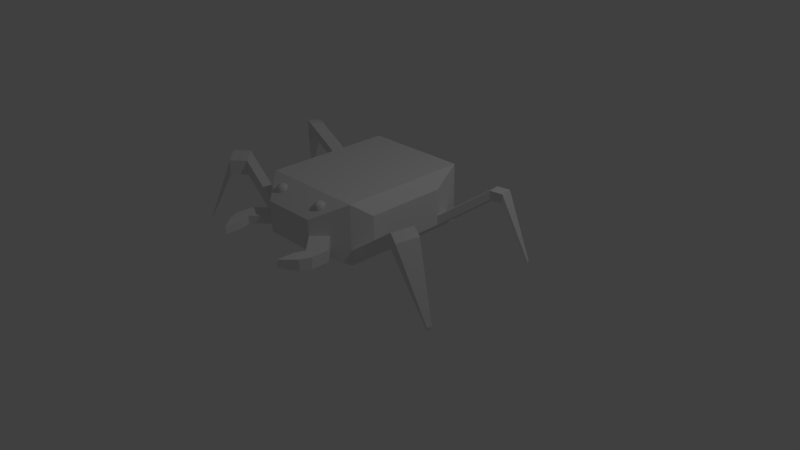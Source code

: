 # Source: sbire.blend  (saved by Blender 2.69.0; exported with 4.5.12 LTS)
import bpy
from mathutils import Matrix  # noqa: F401  (used for matrix-valued properties, if any)

bpy.ops.wm.read_factory_settings(use_empty=True)
scene = bpy.context.scene
scene.name = 'Scene'

# ---- collections
col_collection_1 = bpy.data.collections.new('Collection 1'); scene.collection.children.link(col_collection_1)

# ---- materials (node trees are filled in below, after node groups)
mat_material = bpy.data.materials.new('Material')
mat_material.alpha_threshold = 0.0
mat_material.use_transparent_shadow = False
mat_material.roughness = 0.5
mat_material.line_color = (0.0, 0.0, 0.0, 1.0)

# ---- material node trees

# ---- world
world_world = bpy.data.worlds.new('World'); scene.world = world_world
world_world.color = (0.05088, 0.05088, 0.05088)
world_world.use_sun_shadow = False
world_world.sun_shadow_jitter_overblur = 0.0
world_world.cycles.sampling_method = 'MANUAL'
world_world.cycles.sample_map_resolution = 256

# ---- cameras
cam_camera = bpy.data.cameras.new('Camera')
cam_camera.clip_end = 100.0
cam_camera.lens = 35.0
cam_camera.sensor_width = 32.0
cam_camera.sensor_height = 18.0
cam_camera.ortho_scale = 7.314
cam_camera.dof.focus_distance = 0.0
cam_camera.dof.aperture_fstop = 128.0

# ---- lights
light_lamp = bpy.data.lights.new('Lamp', 'POINT')
light_lamp.transmission_factor = 0.0
light_lamp.cutoff_distance = 30.0
light_lamp.energy = 100.0
light_lamp.shadow_buffer_clip_start = 1.001
light_lamp.shadow_soft_size = 0.1
light_lamp.shadow_maximum_resolution = 0.006
light_lamp.use_absolute_resolution = True
light_lamp.cycles.use_multiple_importance_sampling = False

# ---- meshes
me_icosphere_001 = bpy.data.meshes.new('Icosphere.001')
me_icosphere_001.from_pydata([(-9.753, 0.0, -1.0), (-9.029, -0.5257, -0.4472), (-10.03, -0.8506, -0.4472), (-10.65, 0.0, -0.4472), (-10.03, 0.8506, -0.4472), (-9.029, 0.5257, -0.4472), (-9.476, -0.8506, 0.4472), (-10.48, -0.5257, 0.4472), (-10.48, 0.5257, 0.4472), (-9.476, 0.8506, 0.4472), (-8.858, 0.0, 0.4472), (-9.753, 0.0, 1.0), (-9.915, -0.5, -0.8507), (-9.327, -0.309, -0.8507), (-9.49, -0.809, -0.5257), (-8.902, 0.0, -0.5257), (-9.327, 0.309, -0.8507), (-10.28, 0.0, -0.8507), (-10.44, -0.5, -0.5257), (-9.915, 0.5, -0.8507), (-10.44, 0.5, -0.5257), (-9.49, 0.809, -0.5257), (-8.802, -0.309, 9.537e-07), (-8.802, 0.309, 9.537e-07), (-9.753, -1.0, 9.537e-07), (-9.165, -0.809, 9.537e-07), (-10.7, -0.309, 9.537e-07), (-10.34, -0.809, 9.537e-07), (-10.34, 0.809, 9.537e-07), (-10.7, 0.309, 9.537e-07), (-9.165, 0.809, 9.537e-07), (-9.753, 1.0, 9.537e-07), (-9.064, -0.5, 0.5257), (-10.02, -0.809, 0.5257), (-10.6, 0.0, 0.5257), (-10.02, 0.809, 0.5257), (-9.064, 0.5, 0.5257), (-9.59, -0.5, 0.8507), (-9.227, 0.0, 0.8507), (-10.18, -0.309, 0.8507), (-10.18, 0.309, 0.8507), (-9.59, 0.5, 0.8507), (4.994, 25.65, -9.564), (4.994, 2.099, -9.564), (-14.4, 2.099, -9.564), (-14.4, 25.65, -9.564), (4.994, 25.65, 1.238), (4.994, 2.099, 1.238), (-14.4, 2.099, 1.238), (-14.4, 25.65, 1.238), (0.2955, -2.688, -6.946), (-9.7, -2.688, -6.946), (0.2955, -2.688, -1.379), (-9.7, -2.688, -1.379), (4.994, 2.099, -4.163), (0.2955, -2.688, -4.163), (2.645, -0.2942, -0.07063), (2.645, -0.2942, -8.255), (2.645, -0.2942, -4.163), (-14.4, 2.099, -4.163), (-9.7, -2.688, -4.163), (-12.05, -0.2942, -0.07063), (-12.05, -0.2942, -8.255), (-12.05, -0.2942, -4.163), (-14.4, 2.099, -6.863), (-9.7, -2.688, -5.555), (-12.05, -0.2942, -6.209), (4.994, 2.099, -6.863), (0.2955, -2.688, -5.555), (2.645, -0.2942, -6.209), (-9.7, -2.688, -4.163), (-12.05, -0.2942, -4.163), (-9.7, -2.688, -5.555), (-12.05, -0.2942, -6.209), (0.2955, -2.688, -4.163), (2.645, -0.2942, -4.163), (0.2955, -2.688, -5.555), (2.645, -0.2942, -6.209), (-9.7, -2.688, -4.163), (-12.05, -0.2942, -4.163), (-9.7, -2.688, -5.555), (-12.05, -0.2942, -6.209), (3.869, -6.044, -4.163), (6.218, -3.65, -4.163), (3.869, -6.044, -5.555), (6.218, -3.65, -6.209), (-12.53, -5.346, -4.163), (-14.88, -2.952, -4.163), (-12.53, -5.346, -5.555), (-14.88, -2.952, -6.209), (3.869, -9.157, -4.163), (6.218, -6.763, -4.163), (3.869, -9.157, -5.555), (6.218, -6.763, -6.209), (-12.53, -8.458, -4.163), (-14.88, -6.065, -4.163), (-12.53, -8.458, -5.555), (-14.88, -6.065, -6.209), (-12.53, -8.458, -4.163), (-14.88, -6.065, -4.163), (-12.53, -8.458, -5.555), (-14.88, -6.065, -6.209), (-11.79, -7.133, -4.163), (-11.79, -7.133, -5.555), (-11.79, -10.25, -4.163), (-11.79, -10.25, -5.555), (-11.79, -10.25, -4.163), (-14.14, -7.853, -4.163), (-11.79, -10.25, -5.555), (-14.14, -7.853, -6.209), (3.127, -7.847, -4.163), (3.127, -7.847, -5.555), (3.127, -10.96, -4.163), (5.477, -8.566, -4.163), (3.127, -10.96, -5.555), (5.477, -8.566, -6.209), (6.949, 19.55, -7.64), (6.949, 5.149, -7.64), (6.949, 19.55, -1.035), (6.949, 5.149, -1.035), (6.949, 5.149, -4.338), (6.949, 5.149, -5.989), (-16.67, 4.525, -8.034), (-16.67, 20.8, -8.034), (-16.67, 4.525, -0.5698), (-16.67, 20.8, -0.5698), (-16.67, 4.525, -4.302), (-16.67, 4.525, -6.168), (4.994, 25.65, -4.163), (6.949, 19.55, -4.338), (5.972, 22.6, 0.1014), (5.972, 22.6, -8.602), (5.972, 22.6, -4.25), (6.949, 19.55, -5.989), (6.461, 21.07, -8.121), (6.461, 21.07, -4.294), (5.972, 22.6, -6.426), (6.461, 21.07, -6.207), (-14.4, 25.65, -4.163), (-16.67, 20.8, -4.302), (-15.54, 23.22, 0.334), (-15.54, 23.22, -8.799), (-15.54, 23.22, -4.232), (-16.1, 22.01, -8.416), (-16.67, 20.8, -6.168), (-16.1, 22.01, -4.267), (-15.54, 23.22, -6.516), (-16.1, 22.01, -6.342), (-14.4, 2.099, -9.564), (-14.4, 2.099, -6.863), (-16.67, 4.525, -8.034), (-16.67, 4.525, -6.168), (-26.26, 4.139, -3.755), (-26.26, 4.139, -1.055), (-28.53, 6.564, -2.226), (-28.53, 6.564, -0.3598), (-28.62, 2.019, -3.755), (-28.62, 2.019, -1.055), (-30.9, 4.444, -2.226), (-30.9, 4.444, -0.3598), (-35.01, 0.9193, -14.28), (-35.01, 0.9193, -13.86), (-35.36, 1.294, -14.04), (-35.36, 1.294, -13.75), (13.99, 2.313, -3.129), (13.99, 2.313, -0.4282), (15.94, 5.363, -1.205), (15.94, 5.363, 0.446), (17.14, 0.3785, -3.129), (17.14, 0.3785, -0.4282), (19.1, 3.428, -1.205), (19.1, 3.428, 0.446), (23.5, 0.5741, -12.64), (23.5, 0.5741, -12.09), (23.9, 1.187, -12.25), (23.9, 1.187, -11.92), (-15.54, 23.22, -8.799), (-16.1, 22.01, -8.416), (-15.54, 23.22, -6.516), (-16.1, 22.01, -6.342), (14.78, 23.73, -1.729), (13.8, 26.78, -2.691), (14.78, 23.73, -0.07783), (14.29, 25.26, -2.21), (13.8, 26.78, -0.5149), (14.29, 25.26, -0.2964), (17.16, 24.08, -1.729), (16.18, 27.13, -2.691), (17.16, 24.08, -0.07783), (16.67, 25.6, -2.21), (16.18, 27.13, -0.5149), (16.67, 25.6, -0.2964), (21.54, 25.99, -11.89), (21.33, 26.63, -12.09), (21.54, 25.99, -11.54), (21.43, 26.31, -11.99), (21.33, 26.63, -11.63), (21.43, 26.31, -11.59), (-31.35, 22.66, -1.629), (-30.78, 23.87, -2.011), (-31.35, 22.66, 0.2374), (-30.78, 23.87, 0.06356), (-30.22, 25.09, -2.393), (-30.78, 23.87, -2.011), (-30.22, 25.09, -0.1103), (-30.78, 23.87, 0.06356), (-33.05, 23.42, -1.629), (-32.48, 24.64, -2.011), (-33.05, 23.42, 0.2374), (-32.48, 24.64, 0.06356), (-31.92, 25.85, -2.393), (-32.48, 24.64, -2.011), (-31.92, 25.85, -0.1103), (-32.48, 24.64, 0.06356), (-40.26, 29.01, -12.82), (-40.16, 29.22, -12.88), (-40.26, 29.01, -12.49), (-40.16, 29.22, -12.52), (-40.06, 29.42, -12.95), (-40.16, 29.22, -12.88), (-40.06, 29.42, -12.55), (-40.16, 29.22, -12.52), (0.0, 0.0, -1.0), (0.7236, -0.5257, -0.4472), (-0.2764, -0.8506, -0.4472), (-0.8944, 0.0, -0.4472), (-0.2764, 0.8506, -0.4472), (0.7236, 0.5257, -0.4472), (0.2764, -0.8506, 0.4472), (-0.7236, -0.5257, 0.4472), (-0.7236, 0.5257, 0.4472), (0.2764, 0.8506, 0.4472), (0.8944, 0.0, 0.4472), (0.0, 0.0, 1.0), (-0.1625, -0.5, -0.8507), (0.4253, -0.309, -0.8507), (0.2629, -0.809, -0.5257), (0.8506, 0.0, -0.5257), (0.4253, 0.309, -0.8507), (-0.5257, 0.0, -0.8507), (-0.6882, -0.5, -0.5257), (-0.1625, 0.5, -0.8507), (-0.6882, 0.5, -0.5257), (0.2629, 0.809, -0.5257), (0.9511, -0.309, 0.0), (0.9511, 0.309, 0.0), (0.0, -1.0, 0.0), (0.5878, -0.809, 0.0), (-0.9511, -0.309, 0.0), (-0.5878, -0.809, 0.0), (-0.5878, 0.809, 0.0), (-0.9511, 0.309, 0.0), (0.5878, 0.809, 0.0), (0.0, 1.0, 0.0), (0.6882, -0.5, 0.5257), (-0.2629, -0.809, 0.5257), (-0.8506, 0.0, 0.5257), (-0.2629, 0.809, 0.5257), (0.6882, 0.5, 0.5257), (0.1625, -0.5, 0.8507), (0.5257, 0.0, 0.8507), (-0.4253, -0.309, 0.8507), (-0.4253, 0.309, 0.8507), (0.1625, 0.5, 0.8507)], [], [(0, 13, 12), (1, 13, 15), (0, 12, 17), (0, 17, 19), (0, 19, 16), (1, 15, 22), (2, 14, 24), (3, 18, 26), (4, 20, 28), (5, 21, 30), (1, 22, 25), (2, 24, 27), (3, 26, 29), (4, 28, 31), (5, 30, 23), (6, 32, 37), (7, 33, 39), (8, 34, 40), (9, 35, 41), (10, 36, 38), (12, 14, 2), (12, 13, 14), (13, 1, 14), (15, 16, 5), (15, 13, 16), (13, 0, 16), (17, 18, 3), (17, 12, 18), (12, 2, 18), (19, 20, 4), (19, 17, 20), (17, 3, 20), (16, 21, 5), (16, 19, 21), (19, 4, 21), (22, 23, 10), (22, 15, 23), (15, 5, 23), (24, 25, 6), (24, 14, 25), (14, 1, 25), (26, 27, 7), (26, 18, 27), (18, 2, 27), (28, 29, 8), (28, 20, 29), (20, 3, 29), (30, 31, 9), (30, 21, 31), (21, 4, 31), (25, 32, 6), (25, 22, 32), (22, 10, 32), (27, 33, 7), (27, 24, 33), (24, 6, 33), (29, 34, 8), (29, 26, 34), (26, 7, 34), (31, 35, 9), (31, 28, 35), (28, 8, 35), (23, 36, 10), (23, 30, 36), (30, 9, 36), (37, 38, 11), (37, 32, 38), (32, 10, 38), (39, 37, 11), (39, 33, 37), (33, 6, 37), (40, 39, 11), (40, 34, 39), (34, 7, 39), (41, 40, 11), (41, 35, 40), (35, 8, 40), (38, 41, 11), (38, 36, 41), (36, 9, 41), (42, 43, 44, 45), (46, 49, 48, 47), (54, 67, 121, 120), (47, 48, 61, 53, 52, 56), (64, 59, 126, 127), (46, 128, 42, 45, 138, 49), (50, 68, 55, 52, 53, 60, 65, 51), (66, 62, 51, 65), (58, 56, 52, 55), (44, 43, 57, 50, 51, 62), (72, 70, 78, 80), (67, 54, 58, 69), (54, 47, 56, 58), (61, 63, 60, 53), (48, 59, 63, 61), (64, 44, 62, 66), (66, 65, 72, 73), (59, 64, 66, 63), (57, 69, 68, 50), (43, 67, 69, 57), (73, 72, 80, 81), (65, 60, 70, 72), (63, 66, 73, 71), (60, 63, 71, 70), (76, 77, 85, 84), (81, 80, 88, 89), (71, 73, 81, 79), (70, 71, 79, 78), (68, 69, 77, 76), (69, 58, 75, 77), (55, 68, 76, 74), (58, 55, 74, 75), (100, 98, 106, 108), (77, 75, 83, 85), (74, 76, 84, 82), (75, 74, 82, 83), (89, 88, 96, 97), (80, 78, 86, 88), (79, 81, 89, 87), (78, 79, 87, 86), (84, 92, 114, 111), (97, 96, 100, 101), (87, 89, 97, 95), (86, 87, 95, 94), (84, 85, 93, 92), (85, 83, 91, 93), (90, 82, 110, 112), (83, 82, 90, 91), (101, 100, 108, 109), (96, 94, 98, 100), (95, 97, 101, 99), (94, 95, 99, 98), (103, 102, 104, 105), (107, 109, 108, 106), (99, 101, 109, 107), (98, 99, 107, 106), (86, 94, 104, 102), (96, 88, 103, 105), (94, 96, 105, 104), (88, 86, 102, 103), (115, 113, 112, 114), (110, 111, 114, 112), (92, 93, 115, 114), (93, 91, 113, 115), (91, 90, 112, 113), (82, 84, 111, 110), (116, 133, 129, 118, 119, 120, 121, 117), (43, 117, 166, 164), (46, 47, 119, 118, 130), (47, 54, 120, 119), (132, 130, 118, 129, 135), (43, 42, 131, 134, 116, 117), (122, 127, 126, 124, 125, 139, 144, 123), (122, 44, 148, 150), (48, 49, 140, 125, 124), (179, 178, 204, 205), (59, 48, 124, 126), (45, 44, 122, 123, 143, 141), (137, 135, 129, 133), (42, 128, 132, 136, 131), (128, 46, 130, 132), (137, 133, 182, 185), (136, 137, 185, 184), (136, 132, 135, 137), (140, 142, 145, 139, 125), (49, 138, 142, 140), (138, 45, 141, 146, 142), (145, 147, 144, 139), (142, 146, 147, 145), (143, 147, 179, 177), (150, 148, 152, 154), (64, 127, 151, 149), (127, 122, 150, 151), (44, 64, 149, 148), (154, 152, 156, 158), (149, 151, 155, 153), (151, 150, 154, 155), (148, 149, 153, 152), (158, 156, 160, 162), (153, 155, 159, 157), (155, 154, 158, 159), (152, 153, 157, 156), (160, 161, 163, 162), (157, 159, 163, 161), (159, 158, 162, 163), (156, 157, 161, 160), (164, 166, 170, 168), (121, 67, 165, 167), (117, 121, 167, 166), (67, 43, 164, 165), (168, 170, 174, 172), (167, 165, 169, 171), (166, 167, 171, 170), (165, 164, 168, 169), (173, 172, 174, 175), (171, 169, 173, 175), (170, 171, 175, 174), (169, 168, 172, 173), (177, 179, 205, 203), (147, 146, 178, 179), (146, 141, 176, 178), (141, 143, 177, 176), (185, 182, 188, 191), (184, 185, 191, 190), (134, 131, 181, 183), (131, 136, 184, 181), (116, 134, 183, 180), (133, 116, 180, 182), (191, 188, 194, 197), (190, 191, 197, 196), (183, 181, 187, 189), (181, 184, 190, 187), (180, 183, 189, 186), (182, 180, 186, 188), (195, 197, 194, 192), (193, 196, 197, 195), (189, 187, 193, 195), (187, 190, 196, 193), (186, 189, 195, 192), (188, 186, 192, 194), (205, 204, 212, 213), (203, 205, 213, 211), (178, 176, 202, 204), (176, 177, 203, 202), (147, 143, 199, 201), (144, 147, 201, 200), (123, 144, 200, 198), (143, 123, 198, 199), (213, 212, 220, 221), (211, 213, 221, 219), (204, 202, 210, 212), (202, 203, 211, 210), (201, 199, 207, 209), (200, 201, 209, 208), (198, 200, 208, 206), (199, 198, 206, 207), (217, 215, 214, 216), (220, 218, 219, 221), (212, 210, 218, 220), (210, 211, 219, 218), (209, 207, 215, 217), (208, 209, 217, 216), (206, 208, 216, 214), (207, 206, 214, 215), (222, 235, 234), (223, 235, 237), (222, 234, 239), (222, 239, 241), (222, 241, 238), (223, 237, 244), (224, 236, 246), (225, 240, 248), (226, 242, 250), (227, 243, 252), (223, 244, 247), (224, 246, 249), (225, 248, 251), (226, 250, 253), (227, 252, 245), (228, 254, 259), (229, 255, 261), (230, 256, 262), (231, 257, 263), (232, 258, 260), (234, 236, 224), (234, 235, 236), (235, 223, 236), (237, 238, 227), (237, 235, 238), (235, 222, 238), (239, 240, 225), (239, 234, 240), (234, 224, 240), (241, 242, 226), (241, 239, 242), (239, 225, 242), (238, 243, 227), (238, 241, 243), (241, 226, 243), (244, 245, 232), (244, 237, 245), (237, 227, 245), (246, 247, 228), (246, 236, 247), (236, 223, 247), (248, 249, 229), (248, 240, 249), (240, 224, 249), (250, 251, 230), (250, 242, 251), (242, 225, 251), (252, 253, 231), (252, 243, 253), (243, 226, 253), (247, 254, 228), (247, 244, 254), (244, 232, 254), (249, 255, 229), (249, 246, 255), (246, 228, 255), (251, 256, 230), (251, 248, 256), (248, 229, 256), (253, 257, 231), (253, 250, 257), (250, 230, 257), (245, 258, 232), (245, 252, 258), (252, 231, 258), (259, 260, 233), (259, 254, 260), (254, 232, 260), (261, 259, 233), (261, 255, 259), (255, 228, 259), (262, 261, 233), (262, 256, 261), (256, 229, 261), (263, 262, 233), (263, 257, 262), (257, 230, 262), (260, 263, 233), (260, 258, 263), (258, 231, 263)])
_uv = me_icosphere_001.uv_layers.new(name='UVMap')
_uv.uv.foreach_set('vector', [0.5554, 0.6342, 0.5651, 0.5049, 0.6675, 0.5895, 0.5554, 0.3862, 0.5651, 0.5049, 0.4379, 0.4338, 0.5554, 0.6342, 0.6675, 0.5895, 0.6036, 0.7164, 0.5554, 0.6342, 0.6036, 0.7164, 0.4617, 0.7102, 0.5554, 0.6342, 0.4617, 0.7102, 0.4379, 0.5796, 0.1079, 0.06761, 0.2067, 0.0, 0.223, 0.1193, 0.7793, 0.1383, 0.7282, 0.05791, 0.8703, 0.05897, 0.7882, 0.3862, 0.7743, 0.2678, 0.904, 0.3344, 0.4424, 0.06761, 0.5574, 0.1193, 0.4297, 0.1931, 0.9987, 0.5208, 0.9987, 0.6468, 0.8974, 0.5836, 0.1079, 0.06761, 0.223, 0.1193, 0.09522, 0.1931, 0.7793, 0.1383, 0.8703, 0.05897, 0.8988, 0.1887, 0.6597, 0.1931, 0.6689, 0.3124, 0.5574, 0.2668, 0.4424, 0.06761, 0.4297, 0.1931, 0.3344, 0.1193, 0.9987, 0.5208, 0.8974, 0.5836, 0.9026, 0.438, 0.1079, 0.3186, 0.223, 0.2668, 0.2067, 0.3862, 0.004502, 0.5894, 6.402e-07, 0.4635, 0.1034, 0.523, 0.221, 0.7164, 0.1034, 0.6688, 0.2307, 0.5976, 0.778, 0.634, 0.7269, 0.7145, 0.6675, 0.5854, 0.7869, 0.3862, 0.7729, 0.5045, 0.6727, 0.4397, 0.6689, 0.187, 0.7282, 0.05791, 0.7793, 0.1383, 0.6675, 0.5895, 0.5651, 0.5049, 0.6675, 0.4437, 0.5651, 0.5049, 0.5554, 0.3862, 0.6675, 0.4437, 0.4379, 0.4338, 0.4379, 0.5796, 0.3389, 0.5132, 0.4379, 0.4338, 0.5651, 0.5049, 0.4379, 0.5796, 0.5651, 0.5049, 0.5554, 0.6342, 0.4379, 0.5796, 0.6741, 0.3327, 0.7743, 0.2678, 0.7882, 0.3862, 0.6741, 0.3327, 0.6689, 0.187, 0.7743, 0.2678, 0.6689, 0.187, 0.7793, 0.1383, 0.7743, 0.2678, 0.5411, 7.113e-08, 0.5574, 0.1193, 0.4424, 0.06761, 0.5411, 7.113e-08, 0.6689, 0.07375, 0.5574, 0.1193, 0.6689, 0.07375, 0.6597, 0.1931, 0.5574, 0.1193, 0.4379, 0.5796, 0.3344, 0.6391, 0.3389, 0.5132, 0.4379, 0.5796, 0.4617, 0.7102, 0.3344, 0.6391, 0.5411, 7.113e-08, 0.4424, 0.06761, 0.4033, 0.0, 0.223, 0.1193, 0.3344, 0.07375, 0.3253, 0.1931, 0.223, 0.1193, 0.2067, 0.0, 0.3344, 0.07375, 0.4379, 0.4338, 0.3389, 0.5132, 0.3344, 0.4032, 0.0, 0.2668, 0.09522, 0.1931, 0.1079, 0.3186, 0.0, 0.2668, 9.389e-07, 0.1193, 0.09522, 0.1931, 9.389e-07, 0.1193, 0.1079, 0.06761, 0.09522, 0.1931, 0.904, 0.3344, 0.8988, 0.1887, 1.0, 0.2516, 0.904, 0.3344, 0.7743, 0.2678, 0.8988, 0.1887, 0.7743, 0.2678, 0.7793, 0.1383, 0.8988, 0.1887, 0.4297, 0.1931, 0.5574, 0.2668, 0.4424, 0.3186, 0.4297, 0.1931, 0.5574, 0.1193, 0.5574, 0.2668, 0.5574, 0.1193, 0.6597, 0.1931, 0.5574, 0.2668, 0.8974, 0.5836, 0.869, 0.7134, 0.778, 0.634, 0.8974, 0.5836, 0.9987, 0.6468, 0.869, 0.7134, 0.4033, 0.0, 0.4424, 0.06761, 0.3344, 0.1193, 0.09522, 0.1931, 0.223, 0.2668, 0.1079, 0.3186, 0.09522, 0.1931, 0.223, 0.1193, 0.223, 0.2668, 0.223, 0.1193, 0.3253, 0.1931, 0.223, 0.2668, 0.8988, 0.1887, 1.0, 0.1255, 1.0, 0.2516, 0.8988, 0.1887, 0.8703, 0.05897, 1.0, 0.1255, 0.0, 0.2668, 0.1079, 0.3186, 0.0689, 0.3862, 0.5574, 0.2668, 0.5411, 0.3862, 0.4424, 0.3186, 0.5574, 0.2668, 0.6689, 0.3124, 0.5411, 0.3862, 0.0, 0.6993, 0.004502, 0.5894, 0.1034, 0.6688, 0.869, 0.7134, 0.7269, 0.7145, 0.778, 0.634, 0.3344, 0.1193, 0.4297, 0.1931, 0.3344, 0.2668, 0.4297, 0.1931, 0.4424, 0.3186, 0.3344, 0.2668, 0.9026, 0.438, 0.7729, 0.5045, 0.7869, 0.3862, 0.9026, 0.438, 0.8974, 0.5836, 0.7729, 0.5045, 0.8974, 0.5836, 0.778, 0.634, 0.7729, 0.5045, 0.1272, 0.3923, 0.2692, 0.3862, 0.221, 0.4684, 0.2067, 0.3862, 0.223, 0.2668, 0.3344, 0.3124, 0.223, 0.2668, 0.3253, 0.1931, 0.3344, 0.3124, 0.1034, 0.523, 0.1272, 0.3923, 0.221, 0.4684, 0.1034, 0.523, 6.402e-07, 0.4635, 0.1272, 0.3923, 0.0689, 0.3862, 0.1079, 0.3186, 0.2067, 0.3862, 0.2307, 0.5976, 0.1034, 0.523, 0.221, 0.4684, 0.2307, 0.5976, 0.1034, 0.6688, 0.1034, 0.523, 0.1034, 0.6688, 0.004502, 0.5894, 0.1034, 0.523, 0.3331, 0.5131, 0.2307, 0.5976, 0.221, 0.4684, 0.3331, 0.5131, 0.3331, 0.6588, 0.2307, 0.5976, 0.3331, 0.6588, 0.221, 0.7164, 0.2307, 0.5976, 0.2692, 0.3862, 0.3331, 0.5131, 0.221, 0.4684, 0.6727, 0.4397, 0.7729, 0.5045, 0.6675, 0.5854, 0.7729, 0.5045, 0.778, 0.634, 0.6675, 0.5854, 0.3528, 0.526, 0.07284, 0.5506, 0.0538, 0.3255, 0.3338, 0.3009, 0.3528, 0.0, 0.5789, 0.0002178, 0.5789, 0.2815, 0.3528, 0.2813, 0.8111, 0.2804, 0.7796, 0.2803, 0.7887, 0.2461, 0.808, 0.2462, 0.3528, 0.2813, 0.5789, 0.2815, 0.5504, 0.3103, 0.5219, 0.339, 0.4054, 0.3389, 0.3791, 0.3101, 0.8792, 0.7664, 0.8792, 0.798, 0.8563, 0.7963, 0.8563, 0.7745, 0.3605, 0.6313, 0.4237, 0.6313, 0.4868, 0.6313, 0.4868, 0.8578, 0.4237, 0.8578, 0.3605, 0.8578, 0.7043, 0.1691, 0.6881, 0.1678, 0.6719, 0.1664, 0.6394, 0.1638, 0.6489, 0.04854, 0.6814, 0.05121, 0.6976, 0.05255, 0.7138, 0.05389, 0.7071, 0.03016, 0.7309, 0.03213, 0.7138, 0.05389, 0.6976, 0.05255, 0.6693, 0.1976, 0.6216, 0.1937, 0.6394, 0.1638, 0.6719, 0.1664, 0.0538, 0.3255, 0.07284, 0.5506, 0.04133, 0.5247, 0.009811, 0.4988, 0.0, 0.3828, 0.0269, 0.3541, 0.0, 0.0, 0.0, 0.0, 0.0, 0.0, 0.0, 0.0, 0.6982, 0.2313, 0.6667, 0.2287, 0.6693, 0.1976, 0.6931, 0.1995, 0.6667, 0.2287, 0.6038, 0.2235, 0.6216, 0.1937, 0.6693, 0.1976, 0.6356, 0.02427, 0.6833, 0.0282, 0.6814, 0.05121, 0.6489, 0.04854, 0.6223, 0.0, 0.6852, 0.005183, 0.6833, 0.0282, 0.6356, 0.02427, 0.7166, 0.007775, 0.7481, 0.01037, 0.7309, 0.03213, 0.7071, 0.03016, 0.0, 0.0, 0.0, 0.0, 0.0, 0.0, 0.0, 0.0, 0.6852, 0.005183, 0.7166, 0.007775, 0.7071, 0.03016, 0.6833, 0.0282, 0.717, 0.2015, 0.6931, 0.1995, 0.6881, 0.1678, 0.7043, 0.1691, 0.7296, 0.2339, 0.6982, 0.2313, 0.6931, 0.1995, 0.717, 0.2015, 0.0, 0.0, 0.0, 0.0, 0.0, 0.0, 0.0, 0.0, 0.0, 0.0, 0.0, 0.0, 0.0, 0.0, 0.0, 0.0, 0.0, 0.0, 0.0, 0.0, 0.0, 0.0, 0.0, 0.0, 0.0, 0.0, 0.0, 0.0, 0.0, 0.0, 0.0, 0.0, 0.209, 0.8091, 0.1733, 0.8275, 0.1466, 0.7762, 0.1822, 0.7578, 0.1131, 0.8062, 0.1466, 0.8272, 0.123, 0.8663, 0.08959, 0.8453, 0.0, 0.0, 0.0, 0.0, 0.0, 0.0, 0.0, 0.0, 0.0, 0.0, 0.0, 0.0, 0.0, 0.0, 0.0, 0.0, 0.0, 0.0, 0.0, 0.0, 0.0, 0.0, 0.0, 0.0, 0.0, 0.0, 0.0, 0.0, 0.0, 0.0, 0.0, 0.0, 0.0, 0.0, 0.0, 0.0, 0.0, 0.0, 0.0, 0.0, 0.0, 0.0, 0.0, 0.0, 0.0, 0.0, 0.0, 0.0, 0.5841, 0.8206, 0.6003, 0.8204, 0.6003, 0.8425, 0.5841, 0.8427, 0.3289, 0.8265, 0.3528, 0.8263, 0.3516, 0.87, 0.3277, 0.8703, 0.2037, 0.6471, 0.2199, 0.6471, 0.2199, 0.6827, 0.2037, 0.6827, 0.5482, 0.7391, 0.5832, 0.7576, 0.5564, 0.8088, 0.5214, 0.7903, 0.08959, 0.8453, 0.123, 0.8663, 0.1327, 0.9022, 0.0993, 0.8812, 0.2037, 0.6099, 0.2199, 0.6099, 0.2199, 0.6471, 0.2037, 0.6471, 0.4125, 0.8817, 0.4125, 0.8578, 0.4504, 0.8578, 0.4504, 0.8817, 0.8604, 0.4272, 0.8265, 0.4476, 0.803, 0.4083, 0.8369, 0.3879, 0.1822, 0.7578, 0.194, 0.7225, 0.209, 0.7049, 0.1972, 0.7401, 0.0, 0.0, 0.0, 0.0, 0.0, 0.0, 0.0, 0.0, 0.4504, 0.8817, 0.4504, 0.8578, 0.4868, 0.8578, 0.4868, 0.8817, 0.8369, 0.3879, 0.803, 0.4083, 0.8127, 0.3725, 0.8466, 0.352, 0.1822, 0.7578, 0.1466, 0.7762, 0.1583, 0.741, 0.194, 0.7225, 0.3277, 0.8703, 0.3516, 0.87, 0.3521, 0.907, 0.3282, 0.9073, 0.5682, 0.844, 0.5564, 0.8088, 0.5715, 0.8265, 0.5832, 0.8617, 0.5214, 0.7903, 0.5564, 0.8088, 0.5682, 0.844, 0.5332, 0.8256, 0.2117, 0.7437, 0.2117, 0.7042, 0.2199, 0.6827, 0.2199, 0.7222, 0.0, 0.0, 0.0, 0.0, 0.0, 0.0, 0.0, 0.0, 0.0, 0.0, 0.0, 0.0, 0.0, 0.0, 0.0, 0.0, 0.0, 0.0, 0.0, 0.0, 0.0, 0.0, 0.0, 0.0, 0.8604, 0.4106, 0.8767, 0.4106, 0.8769, 0.4476, 0.8606, 0.4476, 0.85, 0.3024, 0.85, 0.3263, 0.8269, 0.3187, 0.8269, 0.3024, 0.8269, 0.3024, 0.803, 0.3024, 0.803, 0.2833, 0.8269, 0.2833, 0.5184, 0.6714, 0.5184, 0.6318, 0.527, 0.6531, 0.527, 0.6927, 0.8369, 0.3879, 0.8466, 0.352, 0.8604, 0.3337, 0.8507, 0.3695, 0.1327, 0.9022, 0.123, 0.8663, 0.1369, 0.8847, 0.1466, 0.9205, 0.8269, 0.2833, 0.8431, 0.2833, 0.8431, 0.3024, 0.8269, 0.3024, 0.8606, 0.3886, 0.8769, 0.3885, 0.8767, 0.4106, 0.8604, 0.4106, 0.803, 0.3024, 0.8269, 0.3024, 0.8269, 0.3337, 0.8106, 0.3337, 0.2199, 0.587, 0.2037, 0.587, 0.2037, 0.5506, 0.2199, 0.5506, 0.194, 0.7225, 0.1583, 0.741, 0.1733, 0.7234, 0.209, 0.7049, 0.3282, 0.9073, 0.3521, 0.907, 0.3528, 0.9277, 0.3289, 0.928, 0.5332, 0.8256, 0.5682, 0.844, 0.5832, 0.8617, 0.5482, 0.8433, 0.2199, 0.6099, 0.2037, 0.6099, 0.2037, 0.587, 0.2199, 0.587, 0.7695, 0.07472, 0.7887, 0.0748, 0.808, 0.07488, 0.8466, 0.07504, 0.8466, 0.2464, 0.808, 0.2462, 0.7887, 0.2461, 0.7695, 0.246, 0.803, 0.4476, 0.7645, 0.4331, 0.7481, 0.3356, 0.7866, 0.3501, 0.8742, 0.0005264, 0.8742, 0.2807, 0.8466, 0.2464, 0.8466, 0.07504, 0.8604, 0.03779, 0.8742, 0.2807, 0.8111, 0.2804, 0.808, 0.2462, 0.8466, 0.2464, 0.8096, 0.03757, 0.8604, 0.03779, 0.8466, 0.07504, 0.808, 0.07488, 0.8088, 0.05623, 0.7481, 0.2802, 0.7481, 0.0, 0.7588, 0.03736, 0.7641, 0.05604, 0.7695, 0.07472, 0.7695, 0.246, 0.8563, 0.7527, 0.8563, 0.7745, 0.8563, 0.7963, 0.8563, 0.8399, 0.666, 0.8399, 0.666, 0.7963, 0.666, 0.7745, 0.666, 0.7527, 0.0, 0.0, 0.0, 0.0, 0.0, 0.0, 0.0, 0.0, 0.5789, 0.2815, 0.5789, 0.0002178, 0.5913, 0.02934, 0.6038, 0.05847, 0.6038, 0.2528, 0.4925, 0.7957, 0.5079, 0.7914, 0.5021, 0.9693, 0.4868, 0.9736, 0.8792, 0.798, 0.8792, 0.8611, 0.8563, 0.8399, 0.8563, 0.7963, 0.3338, 0.3009, 0.0538, 0.3255, 0.07953, 0.2952, 0.273, 0.2782, 0.2882, 0.2839, 0.3034, 0.2896, 0.7864, 0.05613, 0.8088, 0.05623, 0.808, 0.07488, 0.7887, 0.0748, 0.7481, 0.0, 0.8111, 0.0002632, 0.8096, 0.03757, 0.7842, 0.03747, 0.7588, 0.03736, 0.8111, 0.0002632, 0.8742, 0.0005264, 0.8604, 0.03779, 0.8096, 0.03757, 0.02705, 0.8091, 0.04581, 0.8062, 0.03752, 0.9061, 0.01876, 0.9091, 0.008287, 0.8121, 0.02705, 0.8091, 0.01876, 0.9091, 0.0, 0.912, 0.7842, 0.03747, 0.8096, 0.03757, 0.8088, 0.05623, 0.7864, 0.05613, 0.6349, 0.8505, 0.6349, 0.7971, 0.6504, 0.7967, 0.666, 0.7963, 0.666, 0.8399, 0.6038, 0.8611, 0.6038, 0.798, 0.6349, 0.7971, 0.6349, 0.8505, 0.6038, 0.798, 0.6038, 0.7348, 0.6349, 0.7438, 0.6349, 0.7705, 0.6349, 0.7971, 0.6504, 0.7967, 0.6504, 0.7725, 0.666, 0.7745, 0.666, 0.7963, 0.6349, 0.7971, 0.6349, 0.7705, 0.6504, 0.7725, 0.6504, 0.7967, 0.0, 0.0, 0.0, 0.0, 0.0, 0.0, 0.0, 0.0, 0.5832, 0.7073, 0.5595, 0.7391, 0.5595, 0.594, 0.5832, 0.5622, 0.0, 0.0, 0.0, 0.0, 0.0, 0.0, 0.0, 0.0, 0.0, 0.0, 0.0, 0.0, 0.0, 0.0, 0.0, 0.0, 0.0, 0.0, 0.0, 0.0, 0.0, 0.0, 0.0, 0.0, 0.5832, 0.5622, 0.5595, 0.594, 0.5304, 0.5706, 0.5542, 0.5388, 0.5602, 0.339, 0.5841, 0.3707, 0.5841, 0.516, 0.5602, 0.4843, 0.5841, 0.3487, 0.6037, 0.339, 0.6037, 0.4926, 0.5841, 0.5023, 0.1466, 0.7991, 0.1158, 0.8062, 0.01978, 0.691, 0.05054, 0.684, 0.9092, 0.884, 0.8792, 0.8754, 0.9105, 0.7348, 0.9151, 0.7362, 0.5602, 0.4843, 0.5841, 0.516, 0.5544, 0.5388, 0.5304, 0.5071, 0.2946, 0.8481, 0.2946, 0.8263, 0.3251, 0.8263, 0.3251, 0.8481, 0.05054, 0.684, 0.01978, 0.691, 0.01286, 0.6608, 0.04363, 0.6538, 0.6023, 0.5023, 0.6023, 0.5071, 0.5988, 0.5084, 0.5988, 0.505, 0.01286, 0.6608, 0.0, 0.6411, 0.1398, 0.5506, 0.1418, 0.5537, 0.9162, 0.9047, 0.9092, 0.884, 0.9151, 0.7362, 0.9162, 0.7394, 0.04363, 0.6538, 0.01286, 0.6608, 0.1418, 0.5537, 0.1466, 0.5526, 0.7866, 0.3501, 0.7481, 0.3356, 0.7645, 0.2953, 0.803, 0.3098, 0.1642, 0.5673, 0.2036, 0.5506, 0.1859, 0.6486, 0.1466, 0.6652, 1.0, 0.6513, 0.9814, 0.6565, 0.8811, 0.575, 0.8997, 0.5698, 0.6982, 0.2313, 0.7296, 0.2339, 0.6461, 0.3318, 0.6147, 0.3292, 0.9162, 0.7617, 0.9538, 0.7348, 0.9538, 0.8648, 0.9462, 0.8702, 0.1466, 0.6652, 0.1859, 0.6486, 0.2036, 0.6882, 0.1642, 0.7049, 0.8997, 0.5698, 0.8811, 0.575, 0.8715, 0.5401, 0.8901, 0.535, 0.6147, 0.3292, 0.6461, 0.3318, 0.6434, 0.3648, 0.6119, 0.3623, 0.5112, 0.638, 0.5126, 0.6318, 0.5184, 0.6374, 0.5176, 0.6412, 0.5184, 0.7914, 0.4868, 0.7755, 0.5112, 0.638, 0.5176, 0.6412, 0.8901, 0.535, 0.8715, 0.5401, 0.9963, 0.4487, 1.0, 0.4476, 0.6119, 0.3623, 0.6434, 0.3648, 0.7481, 0.4476, 0.7417, 0.4471, 0.3528, 0.8216, 0.329, 0.8263, 0.2235, 0.6772, 0.2473, 0.6725, 0.0, 0.0, 0.0, 0.0, 0.0, 0.0, 0.0, 0.0, 0.0, 0.0, 0.0, 0.0, 0.0, 0.0, 0.0, 0.0, 0.0, 0.0, 0.0, 0.0, 0.0, 0.0, 0.0, 0.0, 0.01876, 0.9091, 0.03752, 0.9061, 0.04581, 0.9329, 0.02705, 0.9358, 0.0, 0.912, 0.01876, 0.9091, 0.02705, 0.9358, 0.008287, 0.9388, 0.2465, 0.9534, 0.2275, 0.9506, 0.2199, 0.8532, 0.2389, 0.8559, 0.9929, 0.377, 0.9681, 0.3826, 0.8803, 0.307, 0.9051, 0.3014, 0.2655, 0.9561, 0.2465, 0.9534, 0.2389, 0.8559, 0.2579, 0.8587, 0.9742, 0.0, 0.9928, 0.005137, 0.9002, 0.08094, 0.8816, 0.07581, 0.0708, 0.9453, 0.05201, 0.9461, 0.08127, 0.8118, 0.08521, 0.8117, 0.08959, 0.9445, 0.0708, 0.9453, 0.08521, 0.8117, 0.08915, 0.8115, 0.2389, 0.8559, 0.2199, 0.8532, 0.2275, 0.8263, 0.2465, 0.829, 0.9051, 0.3014, 0.8803, 0.307, 0.8742, 0.2798, 0.899, 0.2742, 0.2579, 0.8587, 0.2389, 0.8559, 0.2465, 0.829, 0.2655, 0.8317, 0.8816, 0.07581, 0.9002, 0.08094, 0.8928, 0.108, 0.8742, 0.1028, 0.08559, 0.807, 0.08521, 0.8117, 0.08127, 0.8118, 0.0816, 0.8078, 0.08959, 0.8062, 0.08915, 0.8115, 0.08521, 0.8117, 0.08559, 0.807, 0.2801, 0.9437, 0.2655, 0.9339, 0.2885, 0.8263, 0.2916, 0.8283, 0.899, 0.2742, 0.8742, 0.2798, 0.9877, 0.1927, 0.9929, 0.1916, 0.2946, 0.9536, 0.2801, 0.9437, 0.2916, 0.8283, 0.2946, 0.8304, 0.8742, 0.1028, 0.8928, 0.108, 0.9928, 0.1916, 0.9889, 0.1905, 0.4868, 0.9736, 0.5021, 0.9693, 0.5079, 0.9903, 0.4925, 0.9946, 0.2473, 0.6725, 0.2235, 0.6772, 0.2199, 0.6592, 0.2437, 0.6545, 0.4559, 0.339, 0.4822, 0.3431, 0.3822, 0.5005, 0.3558, 0.4964, 0.5304, 0.6318, 0.5145, 0.629, 0.4868, 0.4532, 0.5027, 0.456, 0.71, 0.4476, 0.7338, 0.4518, 0.6311, 0.6073, 0.6072, 0.6032, 0.9595, 0.7392, 0.9749, 0.7348, 0.9691, 0.9127, 0.9538, 0.917, 0.8715, 0.7124, 0.8502, 0.717, 0.7419, 0.5699, 0.7632, 0.5653, 0.2882, 0.2839, 0.273, 0.2782, 0.2771, 0.1003, 0.2923, 0.106, 0.5988, 0.6589, 0.5841, 0.6534, 0.5953, 0.5067, 0.5978, 0.5077, 0.2437, 0.6545, 0.2199, 0.6592, 0.3487, 0.5514, 0.3528, 0.5506, 0.3558, 0.4964, 0.3822, 0.5005, 0.3792, 0.5198, 0.3528, 0.5157, 0.5027, 0.456, 0.4868, 0.4532, 0.4904, 0.4316, 0.5064, 0.4345, 0.6072, 0.6032, 0.6311, 0.6073, 0.6277, 0.6266, 0.6038, 0.6225, 0.9538, 0.917, 0.9691, 0.9127, 0.9749, 0.9337, 0.9595, 0.9381, 0.7632, 0.5653, 0.7419, 0.5699, 0.738, 0.552, 0.7593, 0.5474, 0.2923, 0.106, 0.2771, 0.1003, 0.2845, 0.0798, 0.2997, 0.08546, 0.5947, 0.6629, 0.596, 0.6589, 0.5983, 0.6605, 0.5972, 0.6641, 0.5953, 0.5067, 0.5963, 0.5023, 0.5988, 0.5036, 0.5978, 0.5077, 0.3528, 0.5157, 0.3792, 0.5198, 0.4868, 0.6313, 0.4822, 0.6306, 0.5064, 0.4345, 0.4904, 0.4316, 0.5277, 0.339, 0.5304, 0.3395, 0.6038, 0.6225, 0.6277, 0.6266, 0.738, 0.7348, 0.7338, 0.7341, 0.5983, 0.8204, 0.5841, 0.8138, 0.5947, 0.6629, 0.5972, 0.6641, 0.7593, 0.5474, 0.738, 0.552, 0.8678, 0.4484, 0.8715, 0.4476, 0.2997, 0.08546, 0.2845, 0.0798, 0.3502, 0.0, 0.3528, 0.0009767, 0.0, 0.0, 1.0, 0.0, 1.0, 1.0, 0.0, 0.0, 1.0, 0.0, 1.0, 1.0, 0.0, 0.0, 1.0, 0.0, 1.0, 1.0, 0.0, 0.0, 1.0, 0.0, 1.0, 1.0, 0.0, 0.0, 1.0, 0.0, 1.0, 1.0, 0.0, 0.0, 1.0, 0.0, 1.0, 1.0, 0.0, 0.0, 1.0, 0.0, 1.0, 1.0, 0.0, 0.0, 1.0, 0.0, 1.0, 1.0, 0.0, 0.0, 1.0, 0.0, 1.0, 1.0, 0.0, 0.0, 1.0, 0.0, 1.0, 1.0, 0.0, 0.0, 1.0, 0.0, 1.0, 1.0, 0.0, 0.0, 1.0, 0.0, 1.0, 1.0, 0.0, 0.0, 1.0, 0.0, 1.0, 1.0, 0.0, 0.0, 1.0, 0.0, 1.0, 1.0, 0.0, 0.0, 1.0, 0.0, 1.0, 1.0, 0.0, 0.0, 1.0, 0.0, 1.0, 1.0, 0.0, 0.0, 1.0, 0.0, 1.0, 1.0, 0.0, 0.0, 1.0, 0.0, 1.0, 1.0, 0.0, 0.0, 1.0, 0.0, 1.0, 1.0, 0.0, 0.0, 1.0, 0.0, 1.0, 1.0, 0.0, 0.0, 1.0, 0.0, 1.0, 1.0, 0.0, 0.0, 1.0, 0.0, 1.0, 1.0, 0.0, 0.0, 1.0, 0.0, 1.0, 1.0, 0.0, 0.0, 1.0, 0.0, 1.0, 1.0, 0.0, 0.0, 1.0, 0.0, 1.0, 1.0, 0.0, 0.0, 1.0, 0.0, 1.0, 1.0, 0.0, 0.0, 1.0, 0.0, 1.0, 1.0, 0.0, 0.0, 1.0, 0.0, 1.0, 1.0, 0.0, 0.0, 1.0, 0.0, 1.0, 1.0, 0.0, 0.0, 1.0, 0.0, 1.0, 1.0, 0.0, 0.0, 1.0, 0.0, 1.0, 1.0, 0.0, 0.0, 1.0, 0.0, 1.0, 1.0, 0.0, 0.0, 1.0, 0.0, 1.0, 1.0, 0.0, 0.0, 1.0, 0.0, 1.0, 1.0, 0.0, 0.0, 1.0, 0.0, 1.0, 1.0, 0.0, 0.0, 1.0, 0.0, 1.0, 1.0, 0.0, 0.0, 1.0, 0.0, 1.0, 1.0, 0.0, 0.0, 1.0, 0.0, 1.0, 1.0, 0.0, 0.0, 1.0, 0.0, 1.0, 1.0, 0.0, 0.0, 1.0, 0.0, 1.0, 1.0, 0.0, 0.0, 1.0, 0.0, 1.0, 1.0, 0.0, 0.0, 1.0, 0.0, 1.0, 1.0, 0.0, 0.0, 1.0, 0.0, 1.0, 1.0, 0.0, 0.0, 1.0, 0.0, 1.0, 1.0, 0.0, 0.0, 1.0, 0.0, 1.0, 1.0, 0.0, 0.0, 1.0, 0.0, 1.0, 1.0, 0.0, 0.0, 1.0, 0.0, 1.0, 1.0, 0.0, 0.0, 1.0, 0.0, 1.0, 1.0, 0.0, 0.0, 1.0, 0.0, 1.0, 1.0, 0.0, 0.0, 1.0, 0.0, 1.0, 1.0, 0.0, 0.0, 1.0, 0.0, 1.0, 1.0, 0.0, 0.0, 1.0, 0.0, 1.0, 1.0, 0.0, 0.0, 1.0, 0.0, 1.0, 1.0, 0.0, 0.0, 1.0, 0.0, 1.0, 1.0, 0.0, 0.0, 1.0, 0.0, 1.0, 1.0, 0.0, 0.0, 1.0, 0.0, 1.0, 1.0, 0.0, 0.0, 1.0, 0.0, 1.0, 1.0, 0.0, 0.0, 1.0, 0.0, 1.0, 1.0, 0.0, 0.0, 1.0, 0.0, 1.0, 1.0, 0.0, 0.0, 1.0, 0.0, 1.0, 1.0, 0.0, 0.0, 1.0, 0.0, 1.0, 1.0, 0.0, 0.0, 1.0, 0.0, 1.0, 1.0, 0.0, 0.0, 1.0, 0.0, 1.0, 1.0, 0.0, 0.0, 1.0, 0.0, 1.0, 1.0, 0.0, 0.0, 1.0, 0.0, 1.0, 1.0, 0.0, 0.0, 1.0, 0.0, 1.0, 1.0, 0.0, 0.0, 1.0, 0.0, 1.0, 1.0, 0.0, 0.0, 1.0, 0.0, 1.0, 1.0, 0.0, 0.0, 1.0, 0.0, 1.0, 1.0, 0.0, 0.0, 1.0, 0.0, 1.0, 1.0, 0.0, 0.0, 1.0, 0.0, 1.0, 1.0, 0.0, 0.0, 1.0, 0.0, 1.0, 1.0, 0.0, 0.0, 1.0, 0.0, 1.0, 1.0, 0.0, 0.0, 1.0, 0.0, 1.0, 1.0, 0.0, 0.0, 1.0, 0.0, 1.0, 1.0, 0.0, 0.0, 1.0, 0.0, 1.0, 1.0, 0.0, 0.0, 1.0, 0.0, 1.0, 1.0, 0.0, 0.0, 1.0, 0.0, 1.0, 1.0, 0.0, 0.0, 1.0, 0.0, 1.0, 1.0, 0.0, 0.0, 1.0, 0.0, 1.0, 1.0])
me_icosphere_001.materials.append(mat_material)
me_icosphere_001.use_remesh_preserve_volume = False
me_icosphere_001.use_remesh_preserve_attributes = False
me_icosphere_001.use_mirror_vertex_groups = False
me_icosphere_001.update()

# ---- objects
ob_lamp = bpy.data.objects.new('Lamp', light_lamp)
ob_camera = bpy.data.objects.new('Camera', cam_camera)
ob_icosphere_001 = bpy.data.objects.new('Icosphere.001', me_icosphere_001)

# ---- transforms, parenting, visibility, modifiers, constraints
ob_lamp.location = (4.076, 1.005, 5.904)
ob_lamp.rotation_euler = (0.6503, 0.05522, 1.866)
ob_lamp.lock_rotations_4d = False
ob_lamp.empty_display_type = 'ARROWS'
ob_lamp.color = (0.0, 0.0, 0.0, 0.0)
ob_lamp.lineart.crease_threshold = 0.0
ob_camera.location = (7.481, -6.508, 5.344)
ob_camera.rotation_euler = (1.109, 0.01082, 0.8149)
ob_camera.lock_rotations_4d = False
ob_camera.empty_display_type = 'ARROWS'
ob_camera.color = (0.0, 0.0, 0.0, 0.0)
ob_camera.display_type = 'WIRE'
ob_camera.lineart.crease_threshold = 0.0
ob_icosphere_001.location = (0.3052, -1.057, 1.13)
ob_icosphere_001.scale = (0.07165, 0.07165, 0.07165)
ob_icosphere_001.lineart.crease_threshold = 0.0

# ---- collection membership
col_collection_1.objects.link(ob_lamp)
col_collection_1.objects.link(ob_camera)
col_collection_1.objects.link(ob_icosphere_001)

# ---- scene / render settings (as saved in the file)
scene.camera = ob_camera
scene.frame_start = 1; scene.frame_end = 250; scene.frame_set(1)
scene.render.engine = 'BLENDER_EEVEE_NEXT'
scene.render.image_settings.compression = 90
scene.render.resolution_percentage = 50
scene.render.dither_intensity = 0.0
scene.cycles.use_denoising = False
scene.cycles.samples = 10
scene.cycles.sampling_pattern = 'TABULATED_SOBOL'
scene.cycles.light_sampling_threshold = 0.0
scene.cycles.use_adaptive_sampling = False
scene.cycles.use_light_tree = False
scene.cycles.blur_glossy = 0.0
scene.cycles.volume_bounces = 1
scene.cycles.pixel_filter_type = 'GAUSSIAN'
scene.cycles.sample_clamp_indirect = 0.0
scene.view_settings.view_transform = 'Standard'
bpy.context.view_layer.update()
